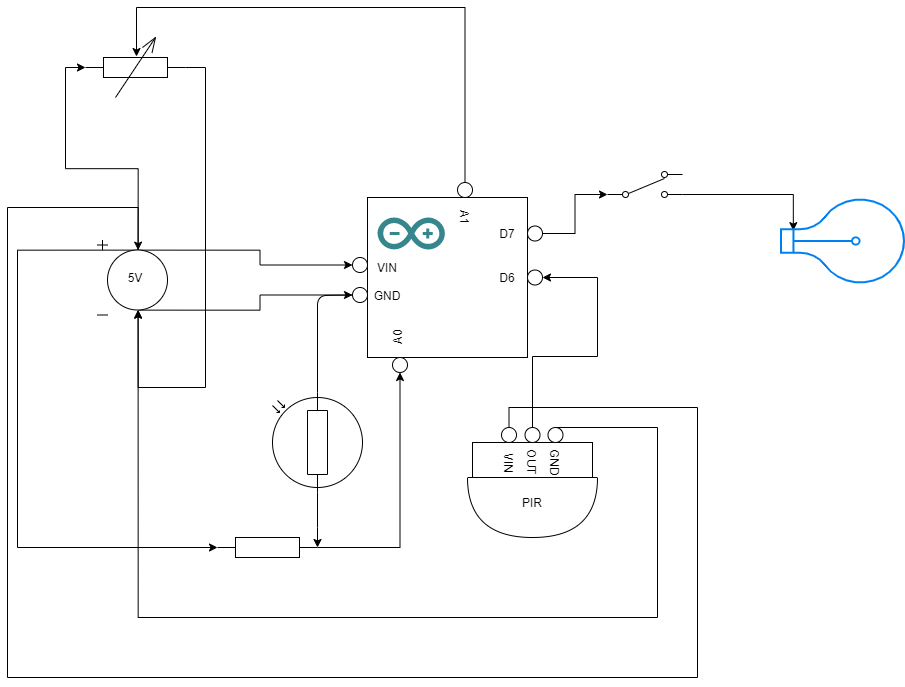

The diagram above was exported from draw.io. Its source (the exported page's mxGraphModel, read from the mxfile embedded in the PNG):
<mxGraphModel dx="1640" dy="892" grid="1" gridSize="10" guides="1" tooltips="1" connect="1" arrows="1" fold="1" page="1" pageScale="1" pageWidth="1100" pageHeight="850" background="#ffffff" math="0" shadow="0">
  <root>
    <mxCell id="0" />
    <mxCell id="1" parent="0" />
    <mxCell id="aO3XvKAEcoMzHcqTpeO8-1" value="" style="whiteSpace=wrap;html=1;aspect=fixed;" parent="1" vertex="1">
      <mxGeometry x="380" y="240" width="160" height="160" as="geometry" />
    </mxCell>
    <mxCell id="aO3XvKAEcoMzHcqTpeO8-2" value="" style="dashed=0;outlineConnect=0;html=1;align=center;labelPosition=center;verticalLabelPosition=bottom;verticalAlign=top;shape=mxgraph.weblogos.arduino;fillColor=#36868D;strokeColor=none" parent="1" vertex="1">
      <mxGeometry x="390" y="260" width="67.4" height="32" as="geometry" />
    </mxCell>
    <mxCell id="aO3XvKAEcoMzHcqTpeO8-32" style="edgeStyle=orthogonalEdgeStyle;rounded=0;orthogonalLoop=1;jettySize=auto;html=1;exitX=1;exitY=0.885;exitDx=0;exitDy=0;exitPerimeter=0;entryX=0.385;entryY=0.9;entryDx=0;entryDy=0;entryPerimeter=0;" parent="1" source="aO3XvKAEcoMzHcqTpeO8-3" target="aO3XvKAEcoMzHcqTpeO8-25" edge="1">
      <mxGeometry relative="1" as="geometry">
        <Array as="points">
          <mxPoint x="806" y="237" />
        </Array>
      </mxGeometry>
    </mxCell>
    <mxCell id="aO3XvKAEcoMzHcqTpeO8-3" value="" style="pointerEvents=1;verticalLabelPosition=bottom;shadow=0;dashed=0;align=center;html=1;verticalAlign=top;shape=mxgraph.electrical.electro-mechanical.2-way_switch;" parent="1" vertex="1">
      <mxGeometry x="620" y="214" width="75" height="26" as="geometry" />
    </mxCell>
    <mxCell id="aO3XvKAEcoMzHcqTpeO8-12" style="edgeStyle=orthogonalEdgeStyle;rounded=0;orthogonalLoop=1;jettySize=auto;html=1;exitX=1;exitY=0.5;exitDx=0;exitDy=0;entryX=0;entryY=0.885;entryDx=0;entryDy=0;entryPerimeter=0;" parent="1" source="aO3XvKAEcoMzHcqTpeO8-8" target="aO3XvKAEcoMzHcqTpeO8-3" edge="1">
      <mxGeometry relative="1" as="geometry" />
    </mxCell>
    <mxCell id="aO3XvKAEcoMzHcqTpeO8-8" value="" style="verticalLabelPosition=bottom;shadow=0;dashed=0;align=center;html=1;verticalAlign=top;strokeWidth=1;shape=ellipse;perimeter=ellipsePerimeter;" parent="1" vertex="1">
      <mxGeometry x="540" y="268.5" width="15" height="15" as="geometry" />
    </mxCell>
    <mxCell id="aO3XvKAEcoMzHcqTpeO8-9" value="D7" style="text;html=1;strokeColor=none;fillColor=none;align=center;verticalAlign=middle;whiteSpace=wrap;rounded=0;" parent="1" vertex="1">
      <mxGeometry x="500" y="266" width="40" height="20" as="geometry" />
    </mxCell>
    <mxCell id="aO3XvKAEcoMzHcqTpeO8-19" style="edgeStyle=orthogonalEdgeStyle;rounded=0;orthogonalLoop=1;jettySize=auto;html=1;exitX=0.58;exitY=0.135;exitDx=0;exitDy=0;exitPerimeter=0;entryX=0;entryY=0.5;entryDx=0;entryDy=0;" parent="1" source="aO3XvKAEcoMzHcqTpeO8-13" target="aO3XvKAEcoMzHcqTpeO8-14" edge="1">
      <mxGeometry relative="1" as="geometry" />
    </mxCell>
    <mxCell id="aO3XvKAEcoMzHcqTpeO8-21" style="edgeStyle=orthogonalEdgeStyle;rounded=0;orthogonalLoop=1;jettySize=auto;html=1;exitX=0.58;exitY=0.935;exitDx=0;exitDy=0;exitPerimeter=0;entryX=0;entryY=0.5;entryDx=0;entryDy=0;" parent="1" source="aO3XvKAEcoMzHcqTpeO8-13" target="aO3XvKAEcoMzHcqTpeO8-15" edge="1">
      <mxGeometry relative="1" as="geometry" />
    </mxCell>
    <mxCell id="aO3XvKAEcoMzHcqTpeO8-44" style="edgeStyle=orthogonalEdgeStyle;rounded=0;orthogonalLoop=1;jettySize=auto;html=1;exitX=0.58;exitY=0.135;exitDx=0;exitDy=0;exitPerimeter=0;entryX=0;entryY=0.5;entryDx=0;entryDy=0;entryPerimeter=0;" parent="1" source="aO3XvKAEcoMzHcqTpeO8-13" target="aO3XvKAEcoMzHcqTpeO8-36" edge="1">
      <mxGeometry relative="1" as="geometry">
        <Array as="points">
          <mxPoint x="30" y="293" />
          <mxPoint x="30" y="590" />
        </Array>
      </mxGeometry>
    </mxCell>
    <mxCell id="aO3XvKAEcoMzHcqTpeO8-55" style="edgeStyle=orthogonalEdgeStyle;rounded=0;orthogonalLoop=1;jettySize=auto;html=1;exitX=0.58;exitY=0.135;exitDx=0;exitDy=0;exitPerimeter=0;entryX=0;entryY=0.5;entryDx=0;entryDy=0;entryPerimeter=0;" parent="1" source="aO3XvKAEcoMzHcqTpeO8-13" target="aO3XvKAEcoMzHcqTpeO8-53" edge="1">
      <mxGeometry relative="1" as="geometry" />
    </mxCell>
    <mxCell id="aO3XvKAEcoMzHcqTpeO8-13" value="" style="pointerEvents=1;verticalLabelPosition=bottom;shadow=0;dashed=0;align=center;html=1;verticalAlign=top;shape=mxgraph.electrical.signal_sources.dc_source_1;" parent="1" vertex="1">
      <mxGeometry x="110" y="282.5" width="70" height="75" as="geometry" />
    </mxCell>
    <mxCell id="aO3XvKAEcoMzHcqTpeO8-14" value="" style="verticalLabelPosition=bottom;shadow=0;dashed=0;align=center;html=1;verticalAlign=top;strokeWidth=1;shape=ellipse;perimeter=ellipsePerimeter;" parent="1" vertex="1">
      <mxGeometry x="365" y="300" width="15" height="15" as="geometry" />
    </mxCell>
    <mxCell id="aO3XvKAEcoMzHcqTpeO8-15" value="" style="verticalLabelPosition=bottom;shadow=0;dashed=0;align=center;html=1;verticalAlign=top;strokeWidth=1;shape=ellipse;perimeter=ellipsePerimeter;" parent="1" vertex="1">
      <mxGeometry x="365" y="330" width="15" height="15" as="geometry" />
    </mxCell>
    <mxCell id="aO3XvKAEcoMzHcqTpeO8-16" value="VIN" style="text;html=1;strokeColor=none;fillColor=none;align=center;verticalAlign=middle;whiteSpace=wrap;rounded=0;" parent="1" vertex="1">
      <mxGeometry x="380" y="300" width="40" height="20" as="geometry" />
    </mxCell>
    <mxCell id="aO3XvKAEcoMzHcqTpeO8-17" value="GND" style="text;html=1;strokeColor=none;fillColor=none;align=center;verticalAlign=middle;whiteSpace=wrap;rounded=0;rotation=0;" parent="1" vertex="1">
      <mxGeometry x="380" y="327.5" width="40" height="20" as="geometry" />
    </mxCell>
    <mxCell id="aO3XvKAEcoMzHcqTpeO8-25" value="" style="html=1;verticalLabelPosition=bottom;align=center;labelBackgroundColor=#ffffff;verticalAlign=top;strokeWidth=2;strokeColor=#0080F0;shadow=0;dashed=0;shape=mxgraph.ios7.icons.lightbulb;rotation=90;" parent="1" vertex="1">
      <mxGeometry x="810" y="222" width="90" height="123" as="geometry" />
    </mxCell>
    <mxCell id="aO3XvKAEcoMzHcqTpeO8-38" style="edgeStyle=orthogonalEdgeStyle;rounded=0;orthogonalLoop=1;jettySize=auto;html=1;exitX=0;exitY=0.5;exitDx=0;exitDy=0;exitPerimeter=0;entryX=1;entryY=0.5;entryDx=0;entryDy=0;entryPerimeter=0;" parent="1" source="aO3XvKAEcoMzHcqTpeO8-33" target="aO3XvKAEcoMzHcqTpeO8-36" edge="1">
      <mxGeometry relative="1" as="geometry">
        <Array as="points">
          <mxPoint x="330" y="570" />
          <mxPoint x="330" y="570" />
        </Array>
      </mxGeometry>
    </mxCell>
    <mxCell id="aO3XvKAEcoMzHcqTpeO8-33" value="" style="verticalLabelPosition=bottom;shadow=0;dashed=0;align=center;html=1;verticalAlign=top;shape=mxgraph.electrical.opto_electronics.photo_resistor_1;rotation=-90;" parent="1" vertex="1">
      <mxGeometry x="280" y="440" width="100" height="90" as="geometry" />
    </mxCell>
    <mxCell id="aO3XvKAEcoMzHcqTpeO8-35" value="" style="endArrow=none;html=1;exitX=1;exitY=0.5;exitDx=0;exitDy=0;exitPerimeter=0;entryX=0;entryY=0.5;entryDx=0;entryDy=0;" parent="1" source="aO3XvKAEcoMzHcqTpeO8-33" target="aO3XvKAEcoMzHcqTpeO8-15" edge="1">
      <mxGeometry width="50" height="50" relative="1" as="geometry">
        <mxPoint x="520" y="460" as="sourcePoint" />
        <mxPoint x="330" y="370" as="targetPoint" />
        <Array as="points">
          <mxPoint x="330" y="338" />
        </Array>
      </mxGeometry>
    </mxCell>
    <mxCell id="aO3XvKAEcoMzHcqTpeO8-42" style="edgeStyle=orthogonalEdgeStyle;rounded=0;orthogonalLoop=1;jettySize=auto;html=1;exitX=1;exitY=0.5;exitDx=0;exitDy=0;exitPerimeter=0;entryX=0.5;entryY=1;entryDx=0;entryDy=0;" parent="1" source="aO3XvKAEcoMzHcqTpeO8-36" target="aO3XvKAEcoMzHcqTpeO8-40" edge="1">
      <mxGeometry relative="1" as="geometry" />
    </mxCell>
    <mxCell id="aO3XvKAEcoMzHcqTpeO8-36" value="" style="pointerEvents=1;verticalLabelPosition=bottom;shadow=0;dashed=0;align=center;html=1;verticalAlign=top;shape=mxgraph.electrical.resistors.resistor_1;" parent="1" vertex="1">
      <mxGeometry x="230" y="580" width="100" height="20" as="geometry" />
    </mxCell>
    <mxCell id="aO3XvKAEcoMzHcqTpeO8-40" value="" style="verticalLabelPosition=bottom;shadow=0;dashed=0;align=center;html=1;verticalAlign=top;strokeWidth=1;shape=ellipse;perimeter=ellipsePerimeter;" parent="1" vertex="1">
      <mxGeometry x="405" y="400" width="15" height="15" as="geometry" />
    </mxCell>
    <mxCell id="aO3XvKAEcoMzHcqTpeO8-48" value="5V" style="text;html=1;strokeColor=none;fillColor=none;align=center;verticalAlign=middle;whiteSpace=wrap;rounded=0;" parent="1" vertex="1">
      <mxGeometry x="128" y="310" width="40" height="20" as="geometry" />
    </mxCell>
    <mxCell id="aO3XvKAEcoMzHcqTpeO8-49" value="A0" style="text;html=1;strokeColor=none;fillColor=none;align=center;verticalAlign=middle;whiteSpace=wrap;rounded=0;rotation=-90;" parent="1" vertex="1">
      <mxGeometry x="390" y="370" width="40" height="20" as="geometry" />
    </mxCell>
    <mxCell id="aO3XvKAEcoMzHcqTpeO8-57" style="edgeStyle=orthogonalEdgeStyle;rounded=0;orthogonalLoop=1;jettySize=auto;html=1;exitX=1;exitY=0.5;exitDx=0;exitDy=0;exitPerimeter=0;entryX=0.58;entryY=0.935;entryDx=0;entryDy=0;entryPerimeter=0;" parent="1" source="aO3XvKAEcoMzHcqTpeO8-53" target="aO3XvKAEcoMzHcqTpeO8-13" edge="1">
      <mxGeometry relative="1" as="geometry">
        <Array as="points">
          <mxPoint x="218" y="110" />
          <mxPoint x="218" y="430" />
          <mxPoint x="151" y="430" />
        </Array>
      </mxGeometry>
    </mxCell>
    <mxCell id="aO3XvKAEcoMzHcqTpeO8-53" value="" style="pointerEvents=1;verticalLabelPosition=bottom;shadow=0;dashed=0;align=center;html=1;verticalAlign=top;shape=mxgraph.electrical.resistors.variable_resistor_1;" parent="1" vertex="1">
      <mxGeometry x="98" y="80" width="100" height="60" as="geometry" />
    </mxCell>
    <mxCell id="aO3XvKAEcoMzHcqTpeO8-62" style="edgeStyle=orthogonalEdgeStyle;rounded=0;orthogonalLoop=1;jettySize=auto;html=1;exitX=0.5;exitY=0;exitDx=0;exitDy=0;entryX=0.51;entryY=0.317;entryDx=0;entryDy=0;entryPerimeter=0;" parent="1" source="aO3XvKAEcoMzHcqTpeO8-58" target="aO3XvKAEcoMzHcqTpeO8-53" edge="1">
      <mxGeometry relative="1" as="geometry">
        <Array as="points">
          <mxPoint x="478" y="50" />
          <mxPoint x="149" y="50" />
        </Array>
      </mxGeometry>
    </mxCell>
    <mxCell id="aO3XvKAEcoMzHcqTpeO8-58" value="" style="verticalLabelPosition=bottom;shadow=0;dashed=0;align=center;html=1;verticalAlign=top;strokeWidth=1;shape=ellipse;perimeter=ellipsePerimeter;" parent="1" vertex="1">
      <mxGeometry x="470" y="225" width="15" height="15" as="geometry" />
    </mxCell>
    <mxCell id="aO3XvKAEcoMzHcqTpeO8-59" value="A1" style="text;html=1;strokeColor=none;fillColor=none;align=center;verticalAlign=middle;whiteSpace=wrap;rounded=0;rotation=90;" parent="1" vertex="1">
      <mxGeometry x="457.5" y="250" width="40" height="20" as="geometry" />
    </mxCell>
    <mxCell id="aO3XvKAEcoMzHcqTpeO8-66" value="" style="rounded=0;whiteSpace=wrap;html=1;align=left;" parent="1" vertex="1">
      <mxGeometry x="485" y="485" width="120" height="40" as="geometry" />
    </mxCell>
    <mxCell id="aO3XvKAEcoMzHcqTpeO8-80" style="edgeStyle=orthogonalEdgeStyle;rounded=0;orthogonalLoop=1;jettySize=auto;html=1;exitX=0.5;exitY=0;exitDx=0;exitDy=0;entryX=0.58;entryY=0.135;entryDx=0;entryDy=0;entryPerimeter=0;" parent="1" source="aO3XvKAEcoMzHcqTpeO8-67" target="aO3XvKAEcoMzHcqTpeO8-13" edge="1">
      <mxGeometry relative="1" as="geometry">
        <Array as="points">
          <mxPoint x="522" y="450" />
          <mxPoint x="710" y="450" />
          <mxPoint x="710" y="720" />
          <mxPoint x="20" y="720" />
          <mxPoint x="20" y="250" />
          <mxPoint x="151" y="250" />
        </Array>
      </mxGeometry>
    </mxCell>
    <mxCell id="aO3XvKAEcoMzHcqTpeO8-67" value="" style="verticalLabelPosition=bottom;shadow=0;dashed=0;align=center;html=1;verticalAlign=top;strokeWidth=1;shape=ellipse;perimeter=ellipsePerimeter;" parent="1" vertex="1">
      <mxGeometry x="514" y="470" width="15" height="15" as="geometry" />
    </mxCell>
    <mxCell id="aO3XvKAEcoMzHcqTpeO8-83" style="edgeStyle=orthogonalEdgeStyle;rounded=0;orthogonalLoop=1;jettySize=auto;html=1;exitX=0.5;exitY=0;exitDx=0;exitDy=0;entryX=1;entryY=0.5;entryDx=0;entryDy=0;" parent="1" source="aO3XvKAEcoMzHcqTpeO8-68" target="aO3XvKAEcoMzHcqTpeO8-81" edge="1">
      <mxGeometry relative="1" as="geometry">
        <Array as="points">
          <mxPoint x="545" y="399" />
          <mxPoint x="610" y="399" />
          <mxPoint x="610" y="320" />
        </Array>
      </mxGeometry>
    </mxCell>
    <mxCell id="aO3XvKAEcoMzHcqTpeO8-68" value="" style="verticalLabelPosition=bottom;shadow=0;dashed=0;align=center;html=1;verticalAlign=top;strokeWidth=1;shape=ellipse;perimeter=ellipsePerimeter;" parent="1" vertex="1">
      <mxGeometry x="537.5" y="470" width="15" height="15" as="geometry" />
    </mxCell>
    <mxCell id="aO3XvKAEcoMzHcqTpeO8-79" style="edgeStyle=orthogonalEdgeStyle;rounded=0;orthogonalLoop=1;jettySize=auto;html=1;exitX=0.5;exitY=0;exitDx=0;exitDy=0;entryX=0.58;entryY=0.935;entryDx=0;entryDy=0;entryPerimeter=0;" parent="1" source="aO3XvKAEcoMzHcqTpeO8-69" target="aO3XvKAEcoMzHcqTpeO8-13" edge="1">
      <mxGeometry relative="1" as="geometry">
        <Array as="points">
          <mxPoint x="670" y="470" />
          <mxPoint x="670" y="660" />
          <mxPoint x="151" y="660" />
        </Array>
      </mxGeometry>
    </mxCell>
    <mxCell id="aO3XvKAEcoMzHcqTpeO8-69" value="" style="verticalLabelPosition=bottom;shadow=0;dashed=0;align=center;html=1;verticalAlign=top;strokeWidth=1;shape=ellipse;perimeter=ellipsePerimeter;" parent="1" vertex="1">
      <mxGeometry x="560.5" y="470" width="15" height="15" as="geometry" />
    </mxCell>
    <mxCell id="aO3XvKAEcoMzHcqTpeO8-72" value="VIN" style="text;html=1;strokeColor=none;fillColor=none;align=center;verticalAlign=middle;whiteSpace=wrap;rounded=0;rotation=90;" parent="1" vertex="1">
      <mxGeometry x="501.5" y="495" width="40" height="20" as="geometry" />
    </mxCell>
    <mxCell id="aO3XvKAEcoMzHcqTpeO8-73" value="OUT" style="text;html=1;strokeColor=none;fillColor=none;align=center;verticalAlign=middle;whiteSpace=wrap;rounded=0;rotation=90;" parent="1" vertex="1">
      <mxGeometry x="525" y="495" width="40" height="20" as="geometry" />
    </mxCell>
    <mxCell id="aO3XvKAEcoMzHcqTpeO8-74" value="GND" style="text;html=1;strokeColor=none;fillColor=none;align=center;verticalAlign=middle;whiteSpace=wrap;rounded=0;rotation=90;" parent="1" vertex="1">
      <mxGeometry x="548" y="495" width="40" height="20" as="geometry" />
    </mxCell>
    <mxCell id="aO3XvKAEcoMzHcqTpeO8-75" value="" style="shape=or;whiteSpace=wrap;html=1;align=left;rotation=90;" parent="1" vertex="1">
      <mxGeometry x="515" y="485" width="60" height="130" as="geometry" />
    </mxCell>
    <mxCell id="aO3XvKAEcoMzHcqTpeO8-76" value="PIR" style="text;html=1;strokeColor=none;fillColor=none;align=center;verticalAlign=middle;whiteSpace=wrap;rounded=0;" parent="1" vertex="1">
      <mxGeometry x="525" y="535" width="40" height="20" as="geometry" />
    </mxCell>
    <mxCell id="aO3XvKAEcoMzHcqTpeO8-81" value="" style="verticalLabelPosition=bottom;shadow=0;dashed=0;align=center;html=1;verticalAlign=top;strokeWidth=1;shape=ellipse;perimeter=ellipsePerimeter;" parent="1" vertex="1">
      <mxGeometry x="540" y="312.5" width="15" height="15" as="geometry" />
    </mxCell>
    <mxCell id="aO3XvKAEcoMzHcqTpeO8-82" value="D6" style="text;html=1;strokeColor=none;fillColor=none;align=center;verticalAlign=middle;whiteSpace=wrap;rounded=0;" parent="1" vertex="1">
      <mxGeometry x="500" y="310" width="40" height="20" as="geometry" />
    </mxCell>
  </root>
</mxGraphModel>